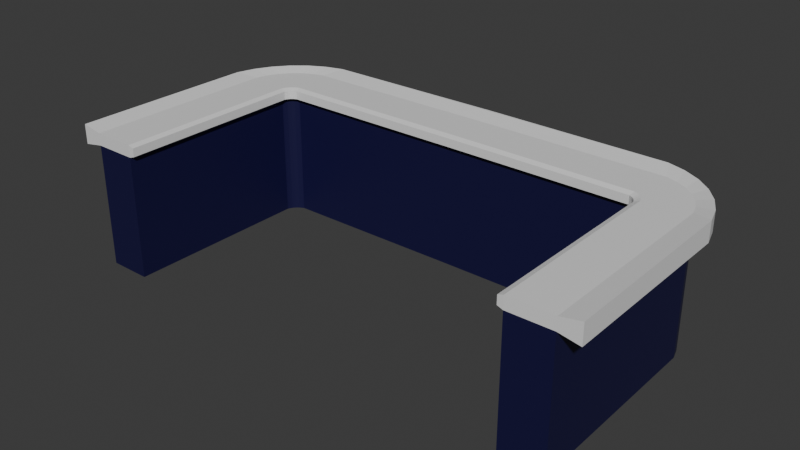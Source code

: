 # Source: ReceptionDesk.blend  (saved by Blender 4.5.87; exported with 4.5.12 LTS)
import bpy
from mathutils import Matrix  # noqa: F401  (used for matrix-valued properties, if any)

bpy.ops.wm.read_factory_settings(use_empty=True)
scene = bpy.context.scene
scene.name = 'Scene'

# ---- collections
col_collection = bpy.data.collections.new('Collection'); scene.collection.children.link(col_collection)

# ---- materials (node trees are filled in below, after node groups)
mat_tablebase = bpy.data.materials.new('TableBase')
mat_tabletop = bpy.data.materials.new('Tabletop')

# ---- material node trees
mat_tablebase.use_nodes = True; mat_tablebase.node_tree.nodes.clear()
_N = mat_tablebase.node_tree.nodes; _L = mat_tablebase.node_tree.links
n0 = _N.new('ShaderNodeBsdfPrincipled'); n0.name = 'Principled BSDF'; n0.location = (-200, 100)
n0.inputs[0].default_value = (0.006512, 0.004777, 0.05127, 1.0)
n1 = _N.new('ShaderNodeOutputMaterial'); n1.name = 'Material Output'; n1.location = (200, 100)
_L.new(n0.outputs[0], n1.inputs[0])
n1.is_active_output = True
mat_tabletop.use_nodes = True; mat_tabletop.node_tree.nodes.clear()
_N = mat_tabletop.node_tree.nodes; _L = mat_tabletop.node_tree.links
n0 = _N.new('ShaderNodeBsdfPrincipled'); n0.name = 'Principled BSDF'; n0.location = (-200, 100)
n1 = _N.new('ShaderNodeOutputMaterial'); n1.name = 'Material Output'; n1.location = (200, 100)
_L.new(n0.outputs[0], n1.inputs[0])
n1.is_active_output = True

# ---- world
world_world = bpy.data.worlds.new('World'); scene.world = world_world
world_world.use_nodes = True; world_world.node_tree.nodes.clear()
_N = world_world.node_tree.nodes; _L = world_world.node_tree.links
n0 = _N.new('ShaderNodeOutputWorld'); n0.name = 'World Output'; n0.location = (200, 100)
n1 = _N.new('ShaderNodeBackground'); n1.name = 'Background'; n1.location = (-200, 100)
n1.inputs[0].default_value = (0.05088, 0.05088, 0.05088, 1.0)
_L.new(n1.outputs[0], n0.inputs[0])
n0.is_active_output = True
world_world.color = (0.05088, 0.05088, 0.05088)
world_world.sun_shadow_jitter_overblur = 0.0

# ---- meshes
me_cylinder = bpy.data.meshes.new('Cylinder')
me_cylinder.from_pydata([(0.0, 1.0, -1.0), (0.0, 1.0, 1.0), (3.202, 0.9808, -1.0), (3.202, 0.9808, 1.0), (3.389, 0.9239, -1.0), (3.389, 0.9239, 1.0), (3.562, 0.8315, -1.0), (3.562, 0.8315, 1.0), (3.714, 0.7071, -1.0), (3.714, 0.7071, 1.0), (3.838, 0.5556, -1.0), (3.838, 0.5556, 1.0), (3.931, 0.3827, -1.0), (3.931, 0.3827, 1.0), (3.988, 0.1951, -1.0), (3.988, 0.1951, 1.0), (4.007, -3.007, -1.0), (4.007, -3.007, 1.0), (0.0, 0.3, -1.0), (0.0, 0.3, 1.0), (3.097, 0.2887, -1.0), (3.097, 0.2887, 1.0), (3.122, 0.2772, -1.0), (3.122, 0.2772, 1.0), (3.173, 0.2494, -1.0), (3.173, 0.2494, 1.0), (3.219, 0.2121, -1.0), (3.219, 0.2121, 1.0), (3.256, 0.1667, -1.0), (3.256, 0.1667, 1.0), (3.284, 0.1148, -1.0), (3.284, 0.1148, 1.0), (3.295, 0.0903, -1.0), (3.295, 0.0903, 1.0), (3.307, -3.011, -1.0), (3.307, -3.011, 1.0), (-3.202, 0.9808, -1.0), (-3.202, 0.9808, 1.0), (-3.389, 0.9239, -1.0), (-3.389, 0.9239, 1.0), (-3.562, 0.8315, -1.0), (-3.562, 0.8315, 1.0), (-3.714, 0.7071, -1.0), (-3.714, 0.7071, 1.0), (-3.838, 0.5556, -1.0), (-3.838, 0.5556, 1.0), (-3.931, 0.3827, -1.0), (-3.931, 0.3827, 1.0), (-3.988, 0.1951, -1.0), (-3.988, 0.1951, 1.0), (-4.007, -3.007, -1.0), (-4.007, -3.007, 1.0), (-3.097, 0.2887, -1.0), (-3.097, 0.2887, 1.0), (-3.122, 0.2772, -1.0), (-3.122, 0.2772, 1.0), (-3.173, 0.2494, -1.0), (-3.173, 0.2494, 1.0), (-3.219, 0.2121, -1.0), (-3.219, 0.2121, 1.0), (-3.256, 0.1667, -1.0), (-3.256, 0.1667, 1.0), (-3.284, 0.1148, -1.0), (-3.284, 0.1148, 1.0), (-3.295, 0.0903, -1.0), (-3.295, 0.0903, 1.0), (-3.307, -3.011, -1.0), (-3.307, -3.011, 1.0)], [], [(2, 3, 5, 4), (4, 5, 7, 6), (6, 7, 9, 8), (8, 9, 11, 10), (10, 11, 13, 12), (12, 13, 15, 14), (14, 15, 17, 16), (20, 22, 23, 21), (22, 24, 25, 23), (24, 26, 27, 25), (26, 28, 29, 27), (28, 30, 31, 29), (30, 32, 33, 31), (32, 34, 35, 33), (2, 4, 22, 20), (4, 6, 24, 22), (6, 8, 26, 24), (8, 10, 28, 26), (10, 12, 30, 28), (12, 14, 32, 30), (14, 16, 34, 32), (16, 17, 35, 34), (1, 3, 2, 0, 36, 37), (18, 20, 21, 19, 53, 52), (0, 2, 20, 18, 52, 36), (36, 38, 39, 37), (38, 40, 41, 39), (40, 42, 43, 41), (42, 44, 45, 43), (44, 46, 47, 45), (46, 48, 49, 47), (48, 50, 51, 49), (52, 53, 55, 54), (54, 55, 57, 56), (56, 57, 59, 58), (58, 59, 61, 60), (60, 61, 63, 62), (62, 63, 65, 64), (64, 65, 67, 66), (36, 52, 54, 38), (38, 54, 56, 40), (40, 56, 58, 42), (42, 58, 60, 44), (44, 60, 62, 46), (46, 62, 64, 48), (48, 64, 66, 50), (50, 66, 67, 51)])
_uv = me_cylinder.uv_layers.new(name='UVMap')
_uv.uv.foreach_set('vector', [0.9696, 0.03642, 0.84, 0.03642, 0.84, 0.02427, 0.9696, 0.02427, 0.9696, 0.02427, 0.84, 0.02427, 0.84, 0.01307, 0.9696, 0.01307, 0.9696, 0.01307, 0.84, 0.01307, 0.84, 0.003247, 0.9696, 0.003247, 0.1328, 0.8121, 0.003247, 0.8121, 0.003247, 0.8025, 0.1328, 0.8025, 0.1328, 0.8025, 0.003247, 0.8025, 0.003247, 0.7914, 0.1328, 0.7914, 0.1328, 0.7914, 0.003247, 0.7914, 0.003247, 0.7794, 0.1328, 0.7794, 0.1328, 0.7794, 0.003247, 0.7794, 0.003247, 0.572, 0.1328, 0.572, 0.9211, 0.9383, 0.9211, 0.9398, 0.7915, 0.9398, 0.7915, 0.9383, 0.9211, 0.9398, 0.9211, 0.9432, 0.7915, 0.9432, 0.7915, 0.9398, 0.9211, 0.9432, 0.9211, 0.9461, 0.7915, 0.9461, 0.7915, 0.9432, 0.405, 0.572, 0.405, 0.575, 0.2754, 0.575, 0.2754, 0.572, 0.405, 0.575, 0.405, 0.5784, 0.2754, 0.5784, 0.2754, 0.575, 0.405, 0.5784, 0.405, 0.58, 0.2754, 0.58, 0.2754, 0.5784, 0.405, 0.58, 0.405, 0.7809, 0.2754, 0.7809, 0.2754, 0.58, 0.8323, 0.4703, 0.8286, 0.4825, 0.7867, 0.4651, 0.7874, 0.4636, 0.8286, 0.4825, 0.8226, 0.4937, 0.7849, 0.4685, 0.7867, 0.4651, 0.8226, 0.4937, 0.8146, 0.5035, 0.7825, 0.4715, 0.7849, 0.4685, 0.8146, 0.5035, 0.8047, 0.5116, 0.7795, 0.4739, 0.7825, 0.4715, 0.8047, 0.5116, 0.7935, 0.5176, 0.7762, 0.4757, 0.7795, 0.4739, 0.7935, 0.5176, 0.7814, 0.5213, 0.7746, 0.4764, 0.7762, 0.4757, 0.7814, 0.5213, 0.5739, 0.5225, 0.5736, 0.4771, 0.7746, 0.4764, 0.2754, 0.917, 0.2754, 0.7874, 0.3208, 0.7874, 0.3208, 0.917, 0.84, 0.2439, 0.84, 0.03642, 0.9696, 0.03642, 0.9696, 0.2439, 0.9696, 0.4514, 0.84, 0.4514, 0.9211, 0.7376, 0.9211, 0.9383, 0.7915, 0.9383, 0.7915, 0.7376, 0.7915, 0.5369, 0.9211, 0.5369, 0.8335, 0.2629, 0.8323, 0.4703, 0.7874, 0.4636, 0.7882, 0.2629, 0.7874, 0.06219, 0.8323, 0.0554, 0.9696, 0.4514, 0.9696, 0.4635, 0.84, 0.4635, 0.84, 0.4514, 0.9696, 0.4635, 0.9696, 0.4747, 0.84, 0.4747, 0.84, 0.4635, 0.9696, 0.4747, 0.9696, 0.4845, 0.84, 0.4845, 0.84, 0.4747, 0.2689, 0.572, 0.2689, 0.5816, 0.1393, 0.5816, 0.1393, 0.572, 0.2689, 0.5816, 0.2689, 0.5927, 0.1393, 0.5927, 0.1393, 0.5816, 0.2689, 0.5927, 0.2689, 0.6047, 0.1393, 0.6047, 0.1393, 0.5927, 0.2689, 0.6047, 0.2689, 0.8121, 0.1393, 0.8121, 0.1393, 0.6047, 0.9211, 0.5369, 0.7915, 0.5369, 0.7915, 0.5353, 0.9211, 0.5353, 0.9211, 0.5353, 0.7915, 0.5353, 0.7915, 0.5319, 0.9211, 0.5319, 0.9211, 0.5319, 0.7915, 0.5319, 0.7915, 0.529, 0.9211, 0.529, 0.5411, 0.7809, 0.4115, 0.7809, 0.4115, 0.7779, 0.5411, 0.7779, 0.5411, 0.7779, 0.4115, 0.7779, 0.4115, 0.7745, 0.5411, 0.7745, 0.5411, 0.7745, 0.4115, 0.7745, 0.4115, 0.7729, 0.5411, 0.7729, 0.5411, 0.7729, 0.4115, 0.7729, 0.4115, 0.572, 0.5411, 0.572, 0.8323, 0.0554, 0.7874, 0.06219, 0.7867, 0.06061, 0.8286, 0.04325, 0.8286, 0.04325, 0.7867, 0.06061, 0.7849, 0.05724, 0.8226, 0.03204, 0.8226, 0.03204, 0.7849, 0.05724, 0.7825, 0.0543, 0.8146, 0.02223, 0.8146, 0.02223, 0.7825, 0.0543, 0.7795, 0.05188, 0.8047, 0.01417, 0.8047, 0.01417, 0.7795, 0.05188, 0.7762, 0.05008, 0.7935, 0.008179, 0.7935, 0.008179, 0.7762, 0.05008, 0.7746, 0.04934, 0.7814, 0.004492, 0.7814, 0.004492, 0.7746, 0.04934, 0.5736, 0.0486, 0.5739, 0.003247, 0.3726, 0.917, 0.3273, 0.917, 0.3273, 0.7874, 0.3726, 0.7874])
me_cylinder.materials.append(mat_tablebase)
me_cylinder.update()
me_cylinder_001 = bpy.data.meshes.new('Cylinder.001')
me_cylinder_001.from_pydata([(0.0, 1.0, 1.0), (3.202, 0.9808, 1.0), (3.389, 0.9239, 1.0), (3.562, 0.8315, 1.0), (3.714, 0.7071, 1.0), (3.838, 0.5556, 1.0), (3.931, 0.3827, 1.0), (3.988, 0.1951, 1.0), (4.007, -3.007, 1.0), (0.0, 0.3, 1.0), (3.097, 0.2887, 1.0), (3.122, 0.2772, 1.0), (3.173, 0.2494, 1.0), (3.219, 0.2121, 1.0), (3.256, 0.1667, 1.0), (3.284, 0.1148, 1.0), (3.295, 0.0903, 1.0), (3.307, -3.011, 1.0), (3.202, 0.9808, 1.199), (0.0, 1.0, 1.199), (3.389, 0.9239, 1.199), (3.562, 0.8315, 1.199), (3.714, 0.7071, 1.199), (3.838, 0.5556, 1.199), (3.931, 0.3827, 1.199), (3.988, 0.1951, 1.199), (4.007, -3.007, 1.199), (3.097, 0.2887, 1.199), (0.0, 0.3, 1.199), (3.122, 0.2772, 1.199), (3.173, 0.2494, 1.199), (3.219, 0.2121, 1.199), (3.256, 0.1667, 1.199), (3.284, 0.1148, 1.199), (3.295, 0.0903, 1.199), (3.307, -3.011, 1.199), (3.051, 1.301, 0.9403), (0.0, 1.332, 0.9403), (3.351, 1.21, 0.9403), (3.628, 1.062, 0.9403), (3.87, 0.8632, 0.9403), (4.069, 0.6208, 0.9403), (4.217, 0.3444, 0.9403), (4.308, 0.04434, 0.9403), (4.338, -3.008, 0.9403), (4.338, -3.008, 1.259), (4.069, 0.6208, 1.259), (3.87, 0.8632, 1.259), (0.0, 1.332, 1.259), (3.051, 1.301, 1.259), (3.351, 1.21, 1.259), (3.628, 1.062, 1.259), (4.217, 0.3444, 1.259), (4.308, 0.04434, 1.259), (3.071, 0.202, 1.03), (0.0, 0.2099, 1.03), (3.088, 0.194, 1.03), (3.124, 0.1748, 1.03), (3.156, 0.1489, 1.03), (3.182, 0.1174, 1.03), (3.201, 0.08136, 1.03), (3.209, 0.06435, 1.03), (3.217, -3.008, 1.03), (0.0, 0.2099, 1.169), (3.124, 0.1748, 1.169), (3.156, 0.1489, 1.169), (3.071, 0.202, 1.169), (3.088, 0.194, 1.169), (3.182, 0.1174, 1.169), (3.201, 0.08136, 1.169), (3.209, 0.06435, 1.169), (3.217, -3.008, 1.169), (-3.202, 0.9808, 1.0), (-3.389, 0.9239, 1.0), (-3.562, 0.8315, 1.0), (-3.714, 0.7071, 1.0), (-3.838, 0.5556, 1.0), (-3.931, 0.3827, 1.0), (-3.988, 0.1951, 1.0), (-4.007, -3.007, 1.0), (-3.097, 0.2887, 1.0), (-3.122, 0.2772, 1.0), (-3.173, 0.2494, 1.0), (-3.219, 0.2121, 1.0), (-3.256, 0.1667, 1.0), (-3.284, 0.1148, 1.0), (-3.295, 0.0903, 1.0), (-3.307, -3.011, 1.0), (-3.202, 0.9808, 1.199), (-3.389, 0.9239, 1.199), (-3.562, 0.8315, 1.199), (-3.714, 0.7071, 1.199), (-3.838, 0.5556, 1.199), (-3.931, 0.3827, 1.199), (-3.988, 0.1951, 1.199), (-4.007, -3.007, 1.199), (-3.097, 0.2887, 1.199), (-3.122, 0.2772, 1.199), (-3.173, 0.2494, 1.199), (-3.219, 0.2121, 1.199), (-3.256, 0.1667, 1.199), (-3.284, 0.1148, 1.199), (-3.295, 0.0903, 1.199), (-3.307, -3.011, 1.199), (-3.051, 1.301, 0.9403), (-3.351, 1.21, 0.9403), (-3.628, 1.062, 0.9403), (-3.87, 0.8632, 0.9403), (-4.069, 0.6208, 0.9403), (-4.217, 0.3444, 0.9403), (-4.308, 0.04434, 0.9403), (-4.338, -3.008, 0.9403), (-4.338, -3.008, 1.259), (-4.069, 0.6208, 1.259), (-3.87, 0.8632, 1.259), (-3.051, 1.301, 1.259), (-3.351, 1.21, 1.259), (-3.628, 1.062, 1.259), (-4.217, 0.3444, 1.259), (-4.308, 0.04434, 1.259), (-3.071, 0.202, 1.03), (-3.088, 0.194, 1.03), (-3.124, 0.1748, 1.03), (-3.156, 0.1489, 1.03), (-3.182, 0.1174, 1.03), (-3.201, 0.08136, 1.03), (-3.209, 0.06435, 1.03), (-3.217, -3.008, 1.03), (-3.124, 0.1748, 1.169), (-3.156, 0.1489, 1.169), (-3.071, 0.202, 1.169), (-3.088, 0.194, 1.169), (-3.182, 0.1174, 1.169), (-3.201, 0.08136, 1.169), (-3.209, 0.06435, 1.169), (-3.217, -3.008, 1.169)], [], [(36, 37, 104, 115, 48, 49), (9, 10, 54, 55, 120, 80), (1, 0, 72, 104, 37, 36), (18, 19, 88, 96, 28, 27), (26, 8, 44, 45), (29, 27, 66, 67), (55, 54, 66, 63, 130, 120), (17, 8, 26, 35), (13, 14, 59, 58), (27, 28, 96, 130, 63, 66), (20, 18, 27, 29), (21, 20, 29, 30), (22, 21, 30, 31), (23, 22, 31, 32), (24, 23, 32, 33), (25, 24, 33, 34), (26, 25, 34, 35), (25, 26, 45, 53), (8, 7, 43, 44), (35, 34, 70, 71), (15, 16, 61, 60), (3, 2, 38, 39), (34, 33, 69, 70), (10, 11, 56, 54), (24, 25, 53, 52), (44, 43, 53, 45), (39, 38, 50, 51), (41, 40, 47, 46), (19, 18, 49, 48, 115, 88), (42, 41, 46, 52), (40, 39, 51, 47), (38, 36, 49, 50), (43, 42, 52, 53), (6, 5, 41, 42), (18, 20, 50, 49), (20, 21, 51, 50), (4, 3, 39, 40), (21, 22, 47, 51), (2, 1, 36, 38), (7, 6, 42, 43), (22, 23, 46, 47), (23, 24, 52, 46), (5, 4, 40, 41), (60, 61, 70, 69), (54, 56, 67, 66), (57, 58, 65, 64), (58, 59, 68, 65), (56, 57, 64, 67), (61, 62, 71, 70), (59, 60, 69, 68), (11, 12, 57, 56), (16, 17, 62, 61), (30, 29, 67, 64), (17, 35, 71, 62), (14, 15, 60, 59), (31, 30, 64, 65), (32, 31, 65, 68), (12, 13, 58, 57), (33, 32, 68, 69), (95, 112, 111, 79), (97, 131, 130, 96), (87, 103, 95, 79), (83, 123, 124, 84), (89, 97, 96, 88), (90, 98, 97, 89), (91, 99, 98, 90), (92, 100, 99, 91), (93, 101, 100, 92), (94, 102, 101, 93), (95, 103, 102, 94), (94, 119, 112, 95), (79, 111, 110, 78), (103, 135, 134, 102), (85, 125, 126, 86), (74, 106, 105, 73), (102, 134, 133, 101), (80, 120, 121, 81), (93, 118, 119, 94), (111, 112, 119, 110), (106, 117, 116, 105), (108, 113, 114, 107), (109, 118, 113, 108), (107, 114, 117, 106), (105, 116, 115, 104), (110, 119, 118, 109), (77, 109, 108, 76), (88, 115, 116, 89), (89, 116, 117, 90), (75, 107, 106, 74), (90, 117, 114, 91), (73, 105, 104, 72), (78, 110, 109, 77), (91, 114, 113, 92), (92, 113, 118, 93), (76, 108, 107, 75), (125, 133, 134, 126), (120, 130, 131, 121), (122, 128, 129, 123), (123, 129, 132, 124), (121, 131, 128, 122), (126, 134, 135, 127), (124, 132, 133, 125), (81, 121, 122, 82), (86, 126, 127, 87), (98, 128, 131, 97), (87, 127, 135, 103), (84, 124, 125, 85), (99, 129, 128, 98), (100, 132, 129, 99), (82, 122, 123, 83), (101, 133, 132, 100)])
_uv = me_cylinder_001.uv_layers.new(name='UVMap')
_uv.uv.foreach_set('vector', [0.9968, 0.05631, 0.9968, 0.254, 0.9968, 0.4517, 0.9761, 0.4517, 0.9761, 0.254, 0.9761, 0.05631, 0.785, 0.7433, 0.7843, 0.9439, 0.7784, 0.9423, 0.7789, 0.7433, 0.7784, 0.5443, 0.7843, 0.5426, 0.5441, 0.4918, 0.5453, 0.2844, 0.5441, 0.07689, 0.5652, 0.08666, 0.5671, 0.2844, 0.5652, 0.4821, 0.2602, 0.07689, 0.2614, 0.2844, 0.2602, 0.4918, 0.2156, 0.485, 0.2164, 0.2844, 0.2156, 0.08368, 0.423, 0.8089, 0.4101, 0.8089, 0.4063, 0.7874, 0.4269, 0.7874, 0.2149, 0.08209, 0.2156, 0.08368, 0.2098, 0.08536, 0.2093, 0.08426, 0.5566, 0.7764, 0.5566, 0.9755, 0.5476, 0.9755, 0.5476, 0.7764, 0.5476, 0.5774, 0.5566, 0.5774, 0.4101, 0.8542, 0.4101, 0.8089, 0.423, 0.8089, 0.423, 0.8542, 0.7794, 0.9518, 0.7765, 0.9543, 0.773, 0.9494, 0.775, 0.9477, 0.2156, 0.08368, 0.2164, 0.2844, 0.2156, 0.485, 0.2098, 0.4834, 0.2103, 0.2844, 0.2098, 0.08536, 0.2565, 0.06473, 0.2602, 0.07689, 0.2156, 0.08368, 0.2149, 0.08209, 0.2506, 0.05353, 0.2565, 0.06473, 0.2149, 0.08209, 0.2131, 0.07873, 0.2426, 0.04371, 0.2506, 0.05353, 0.2131, 0.07873, 0.2107, 0.07579, 0.2328, 0.03565, 0.2426, 0.04371, 0.2107, 0.07579, 0.2078, 0.07337, 0.2217, 0.02967, 0.2328, 0.03565, 0.2078, 0.07337, 0.2044, 0.07157, 0.2096, 0.02598, 0.2217, 0.02967, 0.2044, 0.07157, 0.2029, 0.07083, 0.003528, 0.02473, 0.2096, 0.02598, 0.2029, 0.07083, 0.003258, 0.07009, 0.2096, 0.02598, 0.003528, 0.02473, 0.003924, 0.003247, 0.2003, 0.005238, 0.2897, 0.544, 0.494, 0.5427, 0.485, 0.5635, 0.2903, 0.5655, 0.003258, 0.07009, 0.2029, 0.07083, 0.201, 0.07644, 0.003247, 0.07593, 0.7732, 0.9561, 0.7716, 0.9568, 0.7696, 0.9512, 0.7707, 0.9507, 0.5346, 0.5152, 0.5405, 0.504, 0.5594, 0.5015, 0.5499, 0.5194, 0.2029, 0.07083, 0.2044, 0.07157, 0.202, 0.07696, 0.201, 0.07644, 0.7843, 0.9439, 0.7835, 0.9455, 0.7779, 0.9434, 0.7784, 0.9423, 0.2217, 0.02967, 0.2096, 0.02598, 0.2003, 0.005238, 0.2197, 0.01113, 0.9482, 0.529, 0.9482, 0.7267, 0.9276, 0.7267, 0.9276, 0.529, 0.9968, 0.01895, 0.9968, 0.03687, 0.9761, 0.03687, 0.9761, 0.01895, 0.9482, 0.7637, 0.9482, 0.7791, 0.9276, 0.7791, 0.9276, 0.7637, 0.2614, 0.2844, 0.2602, 0.07689, 0.2812, 0.08666, 0.2832, 0.2844, 0.2812, 0.4821, 0.2602, 0.4918, 0.9482, 0.746, 0.9482, 0.7637, 0.9276, 0.7637, 0.9276, 0.746, 0.9968, 0.003247, 0.9968, 0.01895, 0.9761, 0.01895, 0.9761, 0.003247, 0.9968, 0.03687, 0.9968, 0.05631, 0.9761, 0.05631, 0.9761, 0.03687, 0.9482, 0.7267, 0.9482, 0.746, 0.9276, 0.746, 0.9276, 0.7267, 0.5059, 0.5391, 0.517, 0.5331, 0.5218, 0.548, 0.5042, 0.5576, 0.2602, 0.07689, 0.2565, 0.06473, 0.2754, 0.06722, 0.2812, 0.08666, 0.2565, 0.06473, 0.2506, 0.05353, 0.2658, 0.0493, 0.2754, 0.06722, 0.5266, 0.525, 0.5346, 0.5152, 0.5499, 0.5194, 0.5373, 0.5351, 0.2506, 0.05353, 0.2426, 0.04371, 0.253, 0.0336, 0.2658, 0.0493, 0.5405, 0.504, 0.5441, 0.4918, 0.5652, 0.4821, 0.5594, 0.5015, 0.494, 0.5427, 0.5059, 0.5391, 0.5042, 0.5576, 0.485, 0.5635, 0.2426, 0.04371, 0.2328, 0.03565, 0.2374, 0.02071, 0.253, 0.0336, 0.2328, 0.03565, 0.2217, 0.02967, 0.2197, 0.01113, 0.2374, 0.02071, 0.517, 0.5331, 0.5266, 0.525, 0.5373, 0.5351, 0.5218, 0.548, 0.9365, 0.79, 0.9365, 0.7911, 0.9276, 0.7911, 0.9276, 0.79, 0.5566, 0.9755, 0.5566, 0.9766, 0.5476, 0.9766, 0.5476, 0.9755, 0.5566, 0.9789, 0.5566, 0.9809, 0.5476, 0.9809, 0.5476, 0.9789, 0.9365, 0.7856, 0.9365, 0.7876, 0.9276, 0.7876, 0.9276, 0.7856, 0.5566, 0.9766, 0.5566, 0.9789, 0.5476, 0.9789, 0.5476, 0.9766, 0.9365, 0.7911, 0.9365, 0.9901, 0.9276, 0.9901, 0.9276, 0.7911, 0.9365, 0.7876, 0.9365, 0.79, 0.9276, 0.79, 0.9276, 0.7876, 0.7835, 0.9455, 0.7818, 0.9489, 0.7767, 0.9457, 0.7779, 0.9434, 0.7716, 0.9568, 0.5738, 0.9575, 0.5736, 0.9517, 0.7696, 0.9512, 0.2131, 0.07873, 0.2149, 0.08209, 0.2093, 0.08426, 0.2081, 0.08193, 0.4101, 0.8542, 0.423, 0.8542, 0.4211, 0.8601, 0.4121, 0.8601, 0.7765, 0.9543, 0.7732, 0.9561, 0.7707, 0.9507, 0.773, 0.9494, 0.2107, 0.07579, 0.2131, 0.07873, 0.2081, 0.08193, 0.2064, 0.07988, 0.2078, 0.07337, 0.2107, 0.07579, 0.2064, 0.07988, 0.2044, 0.0782, 0.7818, 0.9489, 0.7794, 0.9518, 0.775, 0.9477, 0.7767, 0.9457, 0.2044, 0.07157, 0.2078, 0.07337, 0.2044, 0.0782, 0.202, 0.07696, 0.3959, 0.8386, 0.3998, 0.8601, 0.3791, 0.8601, 0.383, 0.8386, 0.2149, 0.4866, 0.2093, 0.4845, 0.2098, 0.4834, 0.2156, 0.485, 0.383, 0.7932, 0.3959, 0.7932, 0.3959, 0.8386, 0.383, 0.8386, 0.7794, 0.5347, 0.775, 0.5388, 0.773, 0.5371, 0.7765, 0.5323, 0.2565, 0.504, 0.2149, 0.4866, 0.2156, 0.485, 0.2602, 0.4918, 0.2506, 0.5152, 0.2131, 0.49, 0.2149, 0.4866, 0.2565, 0.504, 0.2426, 0.525, 0.2107, 0.4929, 0.2131, 0.49, 0.2506, 0.5152, 0.2328, 0.5331, 0.2078, 0.4954, 0.2107, 0.4929, 0.2426, 0.525, 0.2217, 0.5391, 0.2044, 0.4972, 0.2078, 0.4954, 0.2328, 0.5331, 0.2096, 0.5427, 0.2029, 0.4979, 0.2044, 0.4972, 0.2217, 0.5391, 0.003529, 0.544, 0.003258, 0.4986, 0.2029, 0.4979, 0.2096, 0.5427, 0.2096, 0.5427, 0.2003, 0.5635, 0.003924, 0.5655, 0.003529, 0.544, 0.2897, 0.02473, 0.2903, 0.003247, 0.485, 0.005238, 0.494, 0.02598, 0.003258, 0.4986, 0.003247, 0.4928, 0.201, 0.4923, 0.2029, 0.4979, 0.7732, 0.5305, 0.7707, 0.5359, 0.7696, 0.5353, 0.7716, 0.5297, 0.5346, 0.05353, 0.5499, 0.0493, 0.5594, 0.06722, 0.5405, 0.06473, 0.2029, 0.4979, 0.201, 0.4923, 0.202, 0.4918, 0.2044, 0.4972, 0.7843, 0.5426, 0.7784, 0.5443, 0.7779, 0.5432, 0.7835, 0.541, 0.2217, 0.5391, 0.2197, 0.5576, 0.2003, 0.5635, 0.2096, 0.5427, 0.9753, 0.7791, 0.9547, 0.7791, 0.9547, 0.5814, 0.9753, 0.5814, 0.9968, 0.4891, 0.9761, 0.4891, 0.9761, 0.4712, 0.9968, 0.4712, 0.9753, 0.5444, 0.9547, 0.5444, 0.9547, 0.529, 0.9753, 0.529, 0.9753, 0.5621, 0.9547, 0.5621, 0.9547, 0.5444, 0.9753, 0.5444, 0.9968, 0.5048, 0.9761, 0.5048, 0.9761, 0.4891, 0.9968, 0.4891, 0.9968, 0.4712, 0.9761, 0.4712, 0.9761, 0.4517, 0.9968, 0.4517, 0.9753, 0.5814, 0.9547, 0.5814, 0.9547, 0.5621, 0.9753, 0.5621, 0.5059, 0.02967, 0.5042, 0.01113, 0.5218, 0.02071, 0.517, 0.03565, 0.2602, 0.4918, 0.2812, 0.4821, 0.2754, 0.5015, 0.2565, 0.504, 0.2565, 0.504, 0.2754, 0.5015, 0.2658, 0.5194, 0.2506, 0.5152, 0.5266, 0.04371, 0.5373, 0.0336, 0.5499, 0.0493, 0.5346, 0.05353, 0.2506, 0.5152, 0.2658, 0.5194, 0.253, 0.5351, 0.2426, 0.525, 0.5405, 0.06473, 0.5594, 0.06722, 0.5652, 0.08666, 0.5441, 0.07689, 0.494, 0.02598, 0.485, 0.005238, 0.5042, 0.01113, 0.5059, 0.02967, 0.2426, 0.525, 0.253, 0.5351, 0.2374, 0.548, 0.2328, 0.5331, 0.2328, 0.5331, 0.2374, 0.548, 0.2197, 0.5576, 0.2217, 0.5391, 0.517, 0.03565, 0.5218, 0.02071, 0.5373, 0.0336, 0.5266, 0.04371, 0.952, 0.9857, 0.943, 0.9857, 0.943, 0.9846, 0.952, 0.9846, 0.5566, 0.5774, 0.5476, 0.5774, 0.5476, 0.5763, 0.5566, 0.5763, 0.5566, 0.574, 0.5476, 0.574, 0.5476, 0.572, 0.5566, 0.572, 0.952, 0.9901, 0.943, 0.9901, 0.943, 0.988, 0.952, 0.988, 0.5566, 0.5763, 0.5476, 0.5763, 0.5476, 0.574, 0.5566, 0.574, 0.952, 0.9846, 0.943, 0.9846, 0.943, 0.7856, 0.952, 0.7856, 0.952, 0.988, 0.943, 0.988, 0.943, 0.9857, 0.952, 0.9857, 0.7835, 0.541, 0.7779, 0.5432, 0.7767, 0.5408, 0.7818, 0.5376, 0.7716, 0.5297, 0.7696, 0.5353, 0.5736, 0.5348, 0.5738, 0.529, 0.2131, 0.49, 0.2081, 0.4868, 0.2093, 0.4845, 0.2149, 0.4866, 0.383, 0.7932, 0.385, 0.7874, 0.3939, 0.7874, 0.3959, 0.7932, 0.7765, 0.5323, 0.773, 0.5371, 0.7707, 0.5359, 0.7732, 0.5305, 0.2107, 0.4929, 0.2064, 0.4888, 0.2081, 0.4868, 0.2131, 0.49, 0.2078, 0.4954, 0.2044, 0.4905, 0.2064, 0.4888, 0.2107, 0.4929, 0.7818, 0.5376, 0.7767, 0.5408, 0.775, 0.5388, 0.7794, 0.5347, 0.2044, 0.4972, 0.202, 0.4918, 0.2044, 0.4905, 0.2078, 0.4954])
me_cylinder_001.materials.append(mat_tabletop)
me_cylinder_001.update()

# ---- objects
ob_tablebase = bpy.data.objects.new('TableBase', me_cylinder)
ob_tabletop = bpy.data.objects.new('Tabletop', me_cylinder_001)

# ---- transforms, parenting, visibility, modifiers, constraints
ob_tablebase.location = (0.0, 0.0, 0.0)
ob_tabletop.location = (0.0, 0.0, 0.0)

# ---- collection membership
col_collection.objects.link(ob_tablebase)
col_collection.objects.link(ob_tabletop)

# ---- scene / render settings (as saved in the file)
scene.frame_start = 1; scene.frame_end = 250; scene.frame_set(1)
scene.render.engine = 'BLENDER_EEVEE_NEXT'
bpy.context.view_layer.update()

# ---- added for rendering (the .blend has no active camera and no usable light): camera, sun
cam_auto = bpy.data.cameras.new('AutoCamera')
cam_auto.lens = 50.0
cam_auto.sensor_width = 36.0
cam_auto.clip_end = 1000.0
ob_auto_camera = bpy.data.objects.new('AutoCamera', cam_auto)
scene.collection.objects.link(ob_auto_camera)
ob_auto_camera.location = (9.21729, -11.9004, 7.50325)
ob_auto_camera.rotation_euler = (1.09748, -7.21219e-08, 0.694738)
scene.camera = ob_auto_camera
light_auto_sun = bpy.data.lights.new('AutoSun', 'SUN')
light_auto_sun.energy = 3.0
light_auto_sun.angle = 0.0523599
ob_auto_sun = bpy.data.objects.new('AutoSun', light_auto_sun)
scene.collection.objects.link(ob_auto_sun)
ob_auto_sun.rotation_euler = (0.872665, 0.174533, 0.523599)
bpy.context.view_layer.update()
